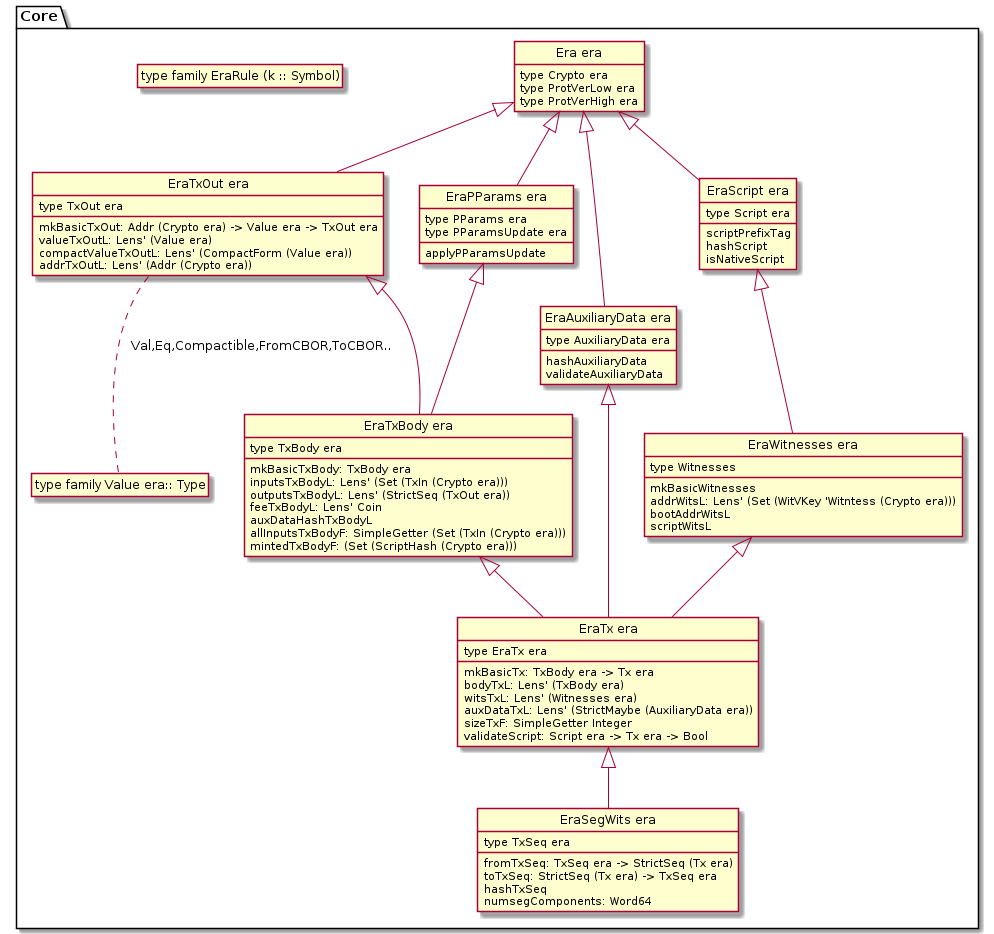

The diagram above was rendered by PlantUML. Its source (embedded in the PNG):
@startuml
package "Core" { 
  class "Era era" {
    {field} type Crypto era
    {field} type ProtVerLow era
    {field} type ProtVerHigh era
  }

  class "EraTxOut era" {
    {field} type TxOut era
    {method} mkBasicTxOut: Addr (Crypto era) -> Value era -> TxOut era
    {method} valueTxOutL: Lens' (Value era)
    {method} compactValueTxOutL: Lens' (CompactForm (Value era))
    {method} addrTxOutL: Lens' (Addr (Crypto era))
  }

  class "EraPParams era" {
    {field} type PParams era
    {field} type PParamsUpdate era
    {method} applyPParamsUpdate
  }

  class "EraTxBody era" {
    {field} type TxBody era
    {method} mkBasicTxBody: TxBody era
    {method} inputsTxBodyL: Lens' (Set (TxIn (Crypto era)))
    {method} outputsTxBodyL: Lens' (StrictSeq (TxOut era))
    {method} feeTxBodyL: Lens' Coin
    {method} auxDataHashTxBodyL
    {method} allInputsTxBodyF: SimpleGetter (Set (TxIn (Crypto era)))
    {method} mintedTxBodyF: (Set (ScriptHash (Crypto era)))
  }

  class "EraAuxiliaryData era" {
    {field} type AuxiliaryData era
    {method} hashAuxiliaryData
    {method} validateAuxiliaryData
  }

  class "EraScript era" {
    {field} type Script era
    {method} scriptPrefixTag
    {method} hashScript
    {method} isNativeScript
  }

  class "EraWitnesses era" {
    {field} type Witnesses
    {method} mkBasicWitnesses
    {method} addrWitsL: Lens' (Set (WitVKey 'Witntess (Crypto era)))
    {method} bootAddrWitsL
    {method} scriptWitsL
  }

  class "EraTx era" {
    {field} type EraTx era
    {method} mkBasicTx: TxBody era -> Tx era
    {method} bodyTxL: Lens' (TxBody era)
    {method} witsTxL: Lens' (Witnesses era)
    {method} auxDataTxL: Lens' (StrictMaybe (AuxiliaryData era))
    {method} sizeTxF: SimpleGetter Integer
    {method} validateScript: Script era -> Tx era -> Bool
  }

  class "EraSegWits era" {
    {field} type TxSeq era
    {method} fromTxSeq: TxSeq era -> StrictSeq (Tx era)
    {method} toTxSeq: StrictSeq (Tx era) -> TxSeq era
    {method} hashTxSeq
    {method} numsegComponents: Word64
  }

  class "type family Value era:: Type" as Value
  class "type family EraRule (k :: Symbol)" as EraRule
  'class "bootAddrTxOutF :: SimpleGetter (TxOut era) (Maybe (BootstrapAddress (Crypto era))" as bootAddrTxOutF
  'class "coinTxOutL :: Lens' (TxOut era) Coin" as coinTxOutL

  "Era era" <|-- "EraTxOut era" 
  "EraTxOut era" ..Value : "Val,Eq,Compactible,FromCBOR,ToCBOR.."
  "Era era" <|-- "EraPParams era"
  "EraTxOut era" <|-- "EraTxBody era" 
  "EraPParams era" <|-- "EraTxBody era"
  "Era era" <|-- "EraAuxiliaryData era"
  "Era era" <|-- "EraScript era"
  "EraScript era" <|-- "EraWitnesses era"
  "EraTxBody era" <|-- "EraTx era"
  "EraWitnesses era" <|-- "EraTx era"
  "EraAuxiliaryData era" <|-- "EraTx era"
  "EraTx era" <|-- "EraSegWits era"
  }

hide empty members
hide circle
@enduml